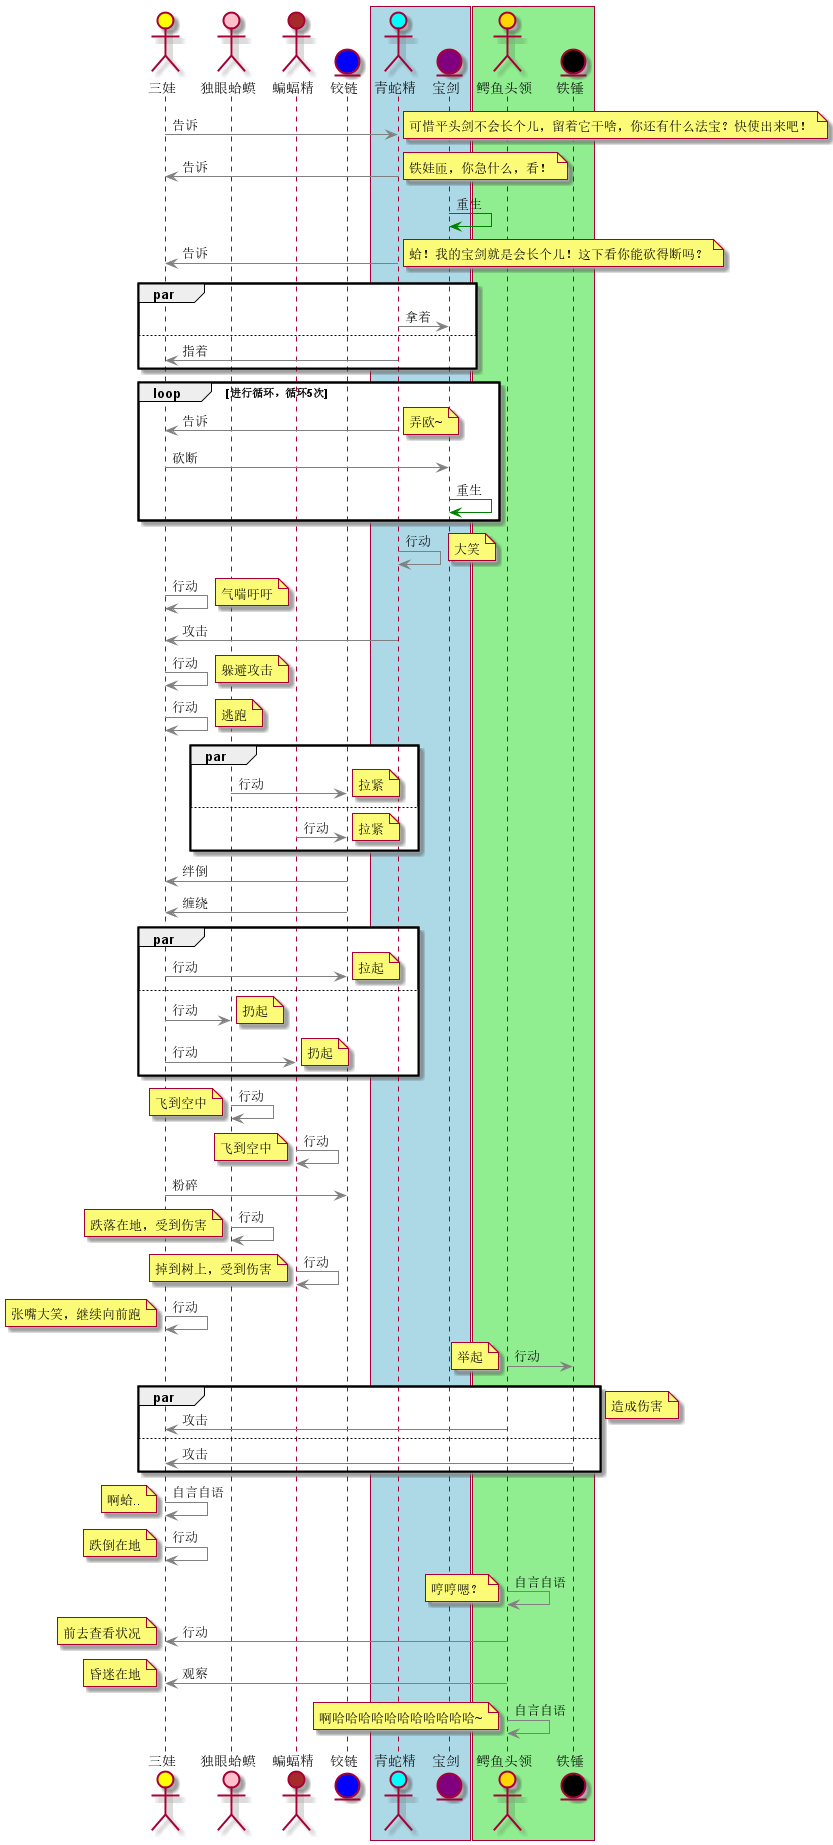

The diagram above was rendered by PlantUML. Its source (embedded in the PNG):
@startuml 时序图
actor      三娃         as ge_three #Yellow
actor      青蛇精       as greenSnake  #Cyan
actor      鳄鱼头领     as crocodile   #Gold
actor      独眼蛤蟆     as toad #Pink
actor      蝙蝠精       as bat #Brown
entity      宝剑  as sword #Purple
entity      铰链  as chain #Blue
entity      铁锤  as hammer #Black

ge_three-[#Grey]> greenSnake : 告诉
note right
    可惜平头剑不会长个儿，留着它干啥，你还有什么法宝？快使出来吧！
end note

greenSnake -[#Grey]> ge_three : 告诉
note right
    铁娃匝，你急什么，看！
end note

sword -[#Green]> sword : 重生

greenSnake -[#Grey]> ge_three : 告诉
note right
    蛤！我的宝剑就是会长个儿！这下看你能砍得断吗？
end note

box #LightBlue
actor greenSnake
entity sword
end box
par
    greenSnake -[#Grey]> sword : 拿着
    else
    greenSnake -[#Grey]> ge_three :指着
end

loop 进行循环，循环5次
    greenSnake -[#Grey]> ge_three : 告诉
    note right
        弄欧~
    end note
    ge_three -[#Grey]> sword : 砍断
    sword -[#Green]> sword : 重生
end
greenSnake -[#Grey]> greenSnake :行动
note right
        大笑
end note
ge_three -[#Grey]> ge_three : 行动
note right
        气喘吁吁
end note
greenSnake -[#Grey]> ge_three :攻击
ge_three -[#Grey]> ge_three : 行动
note right
        躲避攻击
end note
ge_three -[#Grey]> ge_three : 行动
note right
        逃跑
end note

par
    toad -[#Grey]> chain : 行动
    note right
        拉紧
    end note
    else
    bat -[#Grey]> chain :行动
    note right
        拉紧
    end note
end

chain -[#Grey]> ge_three : 绊倒
chain -[#Grey]> ge_three : 缠绕

par
    ge_three -[#Grey]> chain : 行动
    note right
        拉起
    end note
    else
    ge_three -[#Grey]> toad :行动
    note right
        扔起
    end note
    ge_three -[#Grey]> bat :行动
    note right
        扔起
    end note
end

toad -[#Grey]> toad : 行动
note left
        飞到空中
end note

bat -[#Grey]> bat : 行动
note left
        飞到空中
end note
ge_three -[#Grey]> chain : 粉碎

toad -[#Grey]> toad : 行动
note left
        跌落在地，受到伤害
end note

bat -[#Grey]> bat : 行动
note left
        掉到树上，受到伤害
end note

ge_three -[#Grey]> ge_three : 行动
note left
        张嘴大笑，继续向前跑
end note
box #LightGreen
actor crocodile
entity hammer
end box
crocodile -[#Grey]> hammer : 行动
note left
        举起
end note
par
    crocodile -[#Grey]> ge_three : 攻击
    else
    hammer -[#Grey]> ge_three : 攻击
end
note left
        造成伤害
end note
ge_three -[#Grey]> ge_three : 自言自语
note left
        啊蛤..
end note
ge_three -[#Grey]> ge_three : 行动
note left
        跌倒在地
end note
crocodile -[#Grey]> crocodile : 自言自语
note left
        哼哼嗯？
end note
crocodile -[#Grey]> ge_three : 行动
note left
        前去查看状况
end note
crocodile -[#Grey]> ge_three : 观察
note left
        昏迷在地
end note
crocodile -[#Grey]> crocodile : 自言自语
note left
        啊哈哈哈哈哈哈哈哈哈哈哈~
end note

@enduml